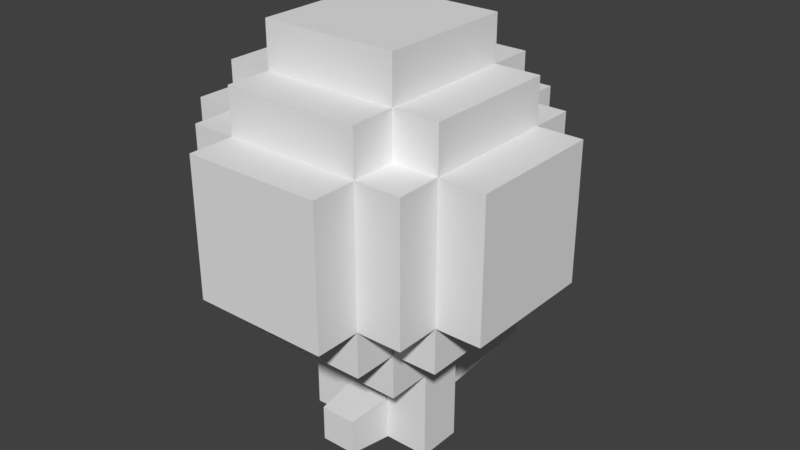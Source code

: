 # Source: balloon.blend  (saved by Blender 2.79.0; exported with 4.5.12 LTS)
import bpy
from mathutils import Matrix  # noqa: F401  (used for matrix-valued properties, if any)

bpy.ops.wm.read_factory_settings(use_empty=True)
scene = bpy.context.scene
scene.name = 'Scene'

# ---- collections
col_collection_1 = bpy.data.collections.new('Collection 1'); scene.collection.children.link(col_collection_1)

# ---- materials (node trees are filled in below, after node groups)
mat_material = bpy.data.materials.new('Material')
mat_material.alpha_threshold = 0.0
mat_material.use_transparent_shadow = False
mat_material.roughness = 0.5
mat_material.line_color = (0.0, 0.0, 0.0, 1.0)

# ---- material node trees

# ---- world
world_world = bpy.data.worlds.new('World'); scene.world = world_world
world_world.color = (0.05088, 0.05088, 0.05088)
world_world.use_sun_shadow = False
world_world.sun_shadow_jitter_overblur = 0.0
world_world.cycles.sampling_method = 'MANUAL'

# ---- meshes
me_cube_001 = bpy.data.meshes.new('Cube.001')
me_cube_001.from_pydata([(-1.0, -1.0, -1.0), (-1.0, -1.0, 1.0), (-1.0, 1.0, -1.0), (-1.0, 1.0, 1.0), (1.0, -1.0, -1.0), (1.0, -1.0, 1.0), (1.0, 1.0, -1.0), (1.0, 1.0, 1.0), (-0.7, 9.0, 0.7), (-0.7, 9.0, -0.7), (0.7, 9.0, -0.7), (0.7, 9.0, 0.7), (-0.8, -3.0, -0.8), (-0.8, -3.0, 0.8), (0.8, -3.0, 0.8), (0.8, -3.0, -0.8)], [], [(0, 1, 3, 2), (3, 7, 11, 8), (6, 7, 5, 4), (5, 1, 13, 14), (2, 6, 4, 0), (7, 3, 1, 5), (9, 8, 11, 10), (2, 3, 8, 9), (7, 6, 10, 11), (6, 2, 9, 10), (15, 14, 13, 12), (4, 5, 14, 15), (1, 0, 12, 13), (0, 4, 15, 12)])
me_cube_001.use_remesh_preserve_volume = False
me_cube_001.use_remesh_preserve_attributes = False
me_cube_001.use_mirror_vertex_groups = False
me_cube_001.update()
me_cube = bpy.data.meshes.new('Cube')
me_cube.from_pydata([(1.0, 1.0, -1.0), (1.0, -1.0, -1.0), (-1.0, -1.0, -1.0), (-1.0, 1.0, -1.0), (1.0, 1.0, 1.0), (1.0, -1.0, 1.0), (-1.0, -1.0, 1.0), (-1.0, 1.0, 1.0), (1.0, 0.3333, -1.0), (1.0, -0.3333, -1.0), (0.3333, 1.0, -1.0), (-0.3333, 1.0, -1.0), (1.0, 1.0, -0.3333), (1.0, 1.0, 0.3333), (0.3333, -1.0, -1.0), (-0.3333, -1.0, -1.0), (1.0, -1.0, -0.3333), (1.0, -1.0, 0.3333), (-1.0, -0.3333, -1.0), (-1.0, 0.3333, -1.0), (-1.0, -1.0, -0.3333), (-1.0, -1.0, 0.3333), (-1.0, 1.0, -0.3333), (-1.0, 1.0, 0.3333), (1.0, 0.3333, 1.0), (1.0, -0.3333, 1.0), (0.3333, 1.0, 1.0), (-0.3333, 1.0, 1.0), (0.3333, -1.0, 1.0), (-0.3333, -1.0, 1.0), (-1.0, -0.3333, 1.0), (-1.0, 0.3333, 1.0), (-1.667, -1.0, 1.0), (-1.667, -1.0, 0.3333), (-1.667, 1.0, -1.0), (-1.667, 0.3333, -1.0), (-1.0, 1.0, 1.667), (-0.3333, 1.0, 1.667), (1.0, -1.0, 1.667), (1.0, -0.3333, 1.667), (1.0, 1.667, 1.0), (1.0, 1.667, 0.3333), (-1.0, 1.667, -1.0), (-0.3333, 1.667, -1.0), (1.0, -1.667, 1.0), (1.0, -1.667, 0.3333), (-1.0, -1.667, -1.0), (-0.3333, -1.667, -1.0), (-1.0, 1.0, -1.667), (-0.3333, 1.0, -1.667), (1.0, -1.0, -1.667), (1.0, -0.3333, -1.667), (-1.0, 1.0, 2.333), (-0.3333, 1.0, 2.333), (1.0, -1.0, 2.333), (1.0, -0.3333, 2.333), (1.667, -0.3333, -1.0), (1.667, -1.0, -1.0), (1.667, 1.0, 0.3333), (1.667, 1.0, 1.0), (1.667, -1.0, 0.3333), (1.667, -1.0, 1.0), (1.667, -0.3333, 1.0), (1.667, 1.0, -1.0), (1.667, 0.3333, -1.0), (1.667, 1.0, -0.3333), (1.667, -1.0, -0.3333), (1.667, 0.3333, 1.0), (1.0, -2.333, 1.0), (1.0, -2.333, 0.3333), (-1.0, -2.333, -1.0), (-0.3333, -2.333, -1.0), (-1.0, -1.667, 0.3333), (-1.0, -1.667, 1.0), (-0.3333, -1.667, 1.0), (1.0, -1.667, -1.0), (0.3333, -1.667, -1.0), (1.0, -1.667, -0.3333), (-1.0, -1.667, -0.3333), (0.3333, -1.667, 1.0), (-2.333, -1.0, 1.0), (-2.333, -1.0, 0.3333), (-2.333, 1.0, -1.0), (-2.333, 0.3333, -1.0), (-1.0, 1.667, 0.3333), (-1.0, 1.667, 1.0), (-0.3333, 1.667, 1.0), (1.0, 1.667, -1.0), (0.3333, 1.667, -1.0), (1.0, 1.667, -0.3333), (-1.0, 1.667, -0.3333), (0.3333, 1.667, 1.0), (2.333, 1.0, 1.0), (2.333, 1.0, 0.3333), (2.333, -1.0, -1.0), (2.333, -0.3333, -1.0), (-1.667, 1.0, 0.3333), (-1.667, 1.0, 1.0), (-1.667, 0.3333, 1.0), (-1.667, -1.0, -1.0), (-1.667, -0.3333, -1.0), (-1.667, -1.0, -0.3333), (-1.667, 1.0, -0.3333), (-1.667, -0.3333, 1.0), (-1.0, 1.0, -2.333), (-0.3333, 1.0, -2.333), (1.0, -1.0, -2.333), (1.0, -0.3333, -2.333), (-0.3333, -1.0, 1.667), (-1.0, -1.0, 1.667), (-1.0, 0.3333, 1.667), (1.0, 1.0, 1.667), (1.0, 0.3333, 1.667), (0.3333, 1.0, 1.667), (0.3333, -1.0, 1.667), (-1.0, -0.3333, 1.667), (1.0, 2.333, 1.0), (1.0, 2.333, 0.3333), (-1.0, 2.333, -1.0), (-0.3333, 2.333, -1.0), (-0.3333, -1.0, -1.667), (-1.0, -1.0, -1.667), (-1.0, 0.3333, -1.667), (1.0, 1.0, -1.667), (1.0, 0.3333, -1.667), (0.3333, 1.0, -1.667), (0.3333, -1.0, -1.667), (-1.0, -0.3333, -1.667), (-0.3333, -1.0, 2.333), (-1.0, -1.0, 2.333), (-1.0, 0.3333, 2.333), (1.0, 1.0, 2.333), (1.0, 0.3333, 2.333), (0.3333, 1.0, 2.333), (0.3333, -1.0, 2.333), (-1.0, -0.3333, 2.333), (0.3333, -0.3333, 2.333), (0.3333, 0.3333, 2.333), (-0.3333, -0.3333, 2.333), (-0.3333, 0.3333, 2.333), (-1.0, 2.333, 0.3333), (-1.0, 2.333, 1.0), (-0.3333, 2.333, 1.0), (1.0, 2.333, -1.0), (0.3333, 2.333, -1.0), (1.0, 2.333, -0.3333), (-1.0, 2.333, -0.3333), (0.3333, 2.333, 1.0), (-0.3333, 2.333, 0.3333), (0.3333, 2.333, 0.3333), (-0.3333, 2.333, -0.3333), (0.3333, 2.333, -0.3333), (2.333, -1.0, 0.3333), (2.333, -1.0, 1.0), (2.333, -0.3333, 1.0), (2.333, 1.0, -1.0), (2.333, 0.3333, -1.0), (2.333, 1.0, -0.3333), (2.333, -1.0, -0.3333), (2.333, 0.3333, 1.0), (2.333, -0.3333, -0.3333), (2.333, 0.3333, -0.3333), (2.333, -0.3333, 0.3333), (2.333, 0.3333, 0.3333), (-1.0, -2.333, 0.3333), (-1.0, -2.333, 1.0), (-0.3333, -2.333, 1.0), (1.0, -2.333, -1.0), (0.3333, -2.333, -1.0), (1.0, -2.333, -0.3333), (-1.0, -2.333, -0.3333), (0.3333, -2.333, 1.0), (-0.3333, -2.333, -0.3333), (0.3333, -2.333, -0.3333), (-0.3333, -2.333, 0.3333), (0.3333, -2.333, 0.3333), (-2.333, 1.0, 0.3333), (-2.333, 1.0, 1.0), (-2.333, 0.3333, 1.0), (-2.333, -1.0, -1.0), (-2.333, -0.3333, -1.0), (-2.333, -1.0, -0.3333), (-2.333, 1.0, -0.3333), (-2.333, -0.3333, 1.0), (-2.333, 0.3333, -0.3333), (-2.333, -0.3333, -0.3333), (-2.333, 0.3333, 0.3333), (-2.333, -0.3333, 0.3333), (-0.3333, -1.0, -2.333), (-1.0, -1.0, -2.333), (-1.0, 0.3333, -2.333), (1.0, 1.0, -2.333), (1.0, 0.3333, -2.333), (0.3333, 1.0, -2.333), (0.3333, -1.0, -2.333), (-1.0, -0.3333, -2.333), (-0.3333, 0.3333, -2.333), (0.3333, 0.3333, -2.333), (-0.3333, -0.3333, -2.333), (0.3333, -0.3333, -2.333), (1.667, 1.0, 0.3333), (1.667, 1.0, 1.0), (1.667, -1.0, 0.3333), (1.667, -1.0, 1.0), (1.667, 1.0, -1.0), (1.667, 1.0, -0.3333), (1.667, -1.0, -1.0), (1.667, -1.0, -0.3333), (1.667, 1.667, 0.3333), (1.667, 1.667, 1.0), (1.667, 1.667, -0.3333), (1.667, 1.667, -1.0), (1.667, -1.667, 0.3333), (1.667, -1.667, 1.0), (1.667, -1.667, -1.0), (1.667, -1.667, -0.3333), (-1.667, -1.0, 0.3333), (-1.667, -1.0, 1.0), (-1.667, 1.0, 0.3333), (-1.667, 1.0, 1.0), (-1.667, -1.0, -1.0), (-1.667, -1.0, -0.3333), (-1.667, 1.0, -1.0), (-1.667, 1.0, -0.3333), (-1.667, 1.667, -1.0), (-1.667, 1.667, 1.0), (-1.667, 1.667, -0.3333), (-1.667, 1.667, 0.3333), (-1.667, -1.667, -0.3333), (-1.667, -1.667, -1.0), (-1.667, -1.667, 1.0), (-1.667, -1.667, 0.3333), (-1.0, 0.3333, -1.667), (-1.0, 1.0, -1.667), (-1.0, -1.0, -1.667), (-1.0, -0.3333, -1.667), (-1.667, 1.0, -1.667), (-1.667, -1.0, -1.667), (-1.667, 0.3333, -1.667), (-1.667, -0.3333, -1.667), (-1.0, 0.3333, 1.667), (-1.0, 1.0, 1.667), (-1.0, -1.0, 1.667), (-1.0, -0.3333, 1.667), (-1.667, 0.3333, 1.667), (-1.667, 1.0, 1.667), (-1.667, -0.3333, 1.667), (-1.667, -1.0, 1.667), (-0.3333, -1.0, 1.667), (-1.0, -1.0, 1.667), (1.0, -1.0, 1.667), (0.3333, -1.0, 1.667), (1.0, -1.667, 1.667), (-1.0, -1.667, 1.667), (0.3333, -1.667, 1.667), (-0.3333, -1.667, 1.667), (1.0, -0.3333, 1.667), (1.0, -1.0, 1.667), (1.0, 1.0, 1.667), (1.0, 0.3333, 1.667), (1.667, -0.3333, 1.667), (1.667, 1.0, 1.667), (1.667, 0.3333, 1.667), (1.667, -1.0, 1.667), (-0.3333, 1.0, 1.667), (-1.0, 1.0, 1.667), (1.0, 1.0, 1.667), (0.3333, 1.0, 1.667), (-0.3333, 1.667, 1.667), (-1.0, 1.667, 1.667), (0.3333, 1.667, 1.667), (1.0, 1.667, 1.667), (-0.3333, -1.0, -1.667), (-1.0, -1.0, -1.667), (1.0, -1.0, -1.667), (0.3333, -1.0, -1.667), (0.3333, -1.667, -1.667), (1.0, -1.667, -1.667), (-1.0, -1.667, -1.667), (-0.3333, -1.667, -1.667), (1.0, -0.3333, -1.667), (1.0, -1.0, -1.667), (1.0, 1.0, -1.667), (1.0, 0.3333, -1.667), (1.667, -1.0, -1.667), (1.667, -0.3333, -1.667), (1.667, 0.3333, -1.667), (1.667, 1.0, -1.667), (-0.3333, 1.0, -1.667), (-1.0, 1.0, -1.667), (1.0, 1.0, -1.667), (0.3333, 1.0, -1.667), (-0.3333, 1.667, -1.667), (-1.0, 1.667, -1.667), (0.3333, 1.667, -1.667), (1.0, 1.667, -1.667), (1.0, 0.3333, -3.0), (1.0, -0.3333, -3.0), (-1.0, -0.3333, -3.0), (-1.0, 0.3333, -3.0), (-0.3333, 0.3333, -3.0), (0.3333, 0.3333, -3.0), (-0.3333, -0.3333, -3.0), (0.3333, -0.3333, -3.0), (1.0, 0.3333, -3.667), (1.0, -0.3333, -3.667), (-1.0, -0.3333, -3.667), (-1.0, 0.3333, -3.667), (-0.3333, 0.3333, -3.667), (0.3333, 0.3333, -3.667), (-0.3333, -0.3333, -3.667), (0.3333, -0.3333, -3.667)], [], [(2, 18, 127, 121), (5, 25, 39, 38), (24, 25, 256, 259), (76, 47, 279, 276), (20, 21, 33, 101), (0, 10, 291, 290), (87, 0, 290, 295), (43, 88, 294, 292), (85, 7, 265, 269), (6, 21, 216, 217), (1, 16, 207, 206), (22, 23, 218, 223), (27, 26, 267, 264), (75, 1, 206, 214), (6, 30, 243, 242), (103, 32, 247, 246), (7, 23, 96, 97), (2, 20, 101, 99), (97, 98, 244, 245), (23, 22, 102, 96), (3, 19, 232, 233), (21, 6, 32, 33), (77, 75, 214, 215), (17, 5, 203, 202), (3, 22, 223, 222), (79, 44, 252, 254), (5, 44, 213, 203), (14, 1, 274, 275), (7, 85, 225, 219), (73, 74, 255, 253), (5, 61, 263, 257), (5, 17, 60, 61), (17, 16, 66, 60), (12, 13, 58, 65), (64, 56, 285, 286), (16, 1, 57, 66), (0, 63, 287, 282), (0, 12, 65, 63), (31, 30, 115, 110), (24, 4, 111, 112), (7, 31, 110, 36), (26, 27, 37, 113), (30, 6, 109, 115), (6, 29, 108, 109), (4, 26, 113, 111), (29, 28, 114, 108), (11, 10, 125, 49), (1, 14, 126, 50), (3, 11, 49, 48), (10, 0, 123, 125), (9, 1, 50, 51), (15, 2, 121, 120), (8, 9, 51, 124), (18, 19, 122, 127), (61, 60, 152, 153), (56, 64, 156, 95), (66, 57, 94, 158), (58, 59, 92, 93), (67, 62, 154, 159), (64, 63, 155, 156), (65, 58, 93, 157), (57, 56, 95, 94), (59, 67, 159, 92), (62, 67, 262, 260), (56, 57, 284, 285), (13, 4, 59, 58), (47, 76, 168, 71), (78, 46, 70, 170), (45, 44, 68, 69), (79, 74, 166, 171), (76, 75, 167, 168), (77, 45, 69, 169), (46, 47, 71, 70), (44, 79, 171, 68), (74, 73, 165, 166), (21, 20, 221, 216), (44, 5, 250, 252), (1, 75, 277, 274), (88, 43, 119, 144), (42, 90, 146, 118), (40, 41, 117, 116), (86, 91, 147, 142), (87, 88, 144, 143), (41, 89, 145, 117), (43, 42, 118, 119), (91, 40, 116, 147), (85, 86, 142, 141), (0, 87, 211, 204), (85, 84, 227, 225), (7, 27, 264, 265), (102, 34, 82, 182), (33, 32, 80, 81), (103, 98, 178, 183), (100, 99, 179, 180), (101, 33, 81, 181), (34, 35, 83, 82), (32, 103, 183, 80), (98, 97, 177, 178), (99, 101, 181, 179), (2, 99, 237, 234), (100, 35, 238, 239), (22, 3, 34, 102), (114, 38, 54, 134), (37, 36, 52, 53), (110, 115, 135, 130), (112, 111, 131, 132), (113, 37, 53, 133), (38, 39, 55, 54), (115, 109, 129, 135), (36, 110, 130, 52), (111, 113, 133, 131), (28, 5, 38, 114), (25, 24, 112, 39), (27, 7, 36, 37), (48, 49, 105, 104), (127, 122, 190, 195), (123, 124, 192, 191), (49, 125, 193, 105), (51, 50, 106, 107), (121, 127, 195, 189), (122, 48, 104, 190), (125, 123, 191, 193), (126, 120, 188, 194), (19, 3, 48, 122), (0, 8, 124, 123), (14, 15, 120, 126), (138, 135, 129, 128), (55, 136, 134, 54), (136, 138, 128, 134), (131, 133, 137, 132), (132, 137, 136, 55), (133, 53, 139, 137), (137, 139, 138, 136), (53, 52, 130, 139), (139, 130, 135, 138), (39, 112, 132, 55), (109, 108, 128, 129), (108, 114, 134, 128), (150, 119, 118, 146), (142, 148, 140, 141), (148, 150, 146, 140), (116, 117, 149, 147), (147, 149, 148, 142), (117, 145, 151, 149), (149, 151, 150, 148), (145, 143, 144, 151), (151, 144, 119, 150), (84, 85, 141, 140), (90, 84, 140, 146), (89, 87, 143, 145), (162, 154, 153, 152), (95, 160, 158, 94), (160, 162, 152, 158), (155, 157, 161, 156), (156, 161, 160, 95), (157, 93, 163, 161), (161, 163, 162, 160), (93, 92, 159, 163), (163, 159, 154, 162), (60, 66, 158, 152), (63, 65, 157, 155), (62, 61, 153, 154), (174, 166, 165, 164), (71, 172, 170, 70), (172, 174, 164, 170), (167, 169, 173, 168), (168, 173, 172, 71), (169, 69, 175, 173), (173, 175, 174, 172), (69, 68, 171, 175), (175, 171, 166, 174), (73, 72, 164, 165), (72, 78, 170, 164), (75, 77, 169, 167), (186, 178, 177, 176), (83, 184, 182, 82), (184, 186, 176, 182), (179, 181, 185, 180), (180, 185, 184, 83), (181, 81, 187, 185), (185, 187, 186, 184), (81, 80, 183, 187), (187, 183, 178, 186), (35, 100, 180, 83), (97, 96, 176, 177), (96, 102, 182, 176), (198, 188, 189, 195), (105, 196, 190, 104), (199, 197, 301, 303), (191, 192, 197, 193), (193, 197, 196, 105), (195, 190, 299, 298), (197, 199, 198, 196), (107, 106, 194, 199), (199, 194, 188, 198), (50, 126, 194, 106), (124, 51, 107, 192), (120, 121, 189, 188), (200, 205, 210, 208), (205, 204, 211, 210), (207, 202, 212, 215), (202, 203, 213, 212), (206, 207, 215, 214), (201, 200, 208, 209), (45, 77, 215, 212), (16, 17, 202, 207), (87, 89, 210, 211), (44, 45, 212, 213), (89, 41, 208, 210), (40, 4, 201, 209), (12, 0, 204, 205), (41, 40, 209, 208), (4, 13, 200, 201), (13, 12, 205, 200), (218, 219, 225, 227), (223, 218, 227, 226), (221, 220, 229, 228), (217, 216, 231, 230), (216, 221, 228, 231), (222, 223, 226, 224), (2, 46, 229, 220), (46, 78, 228, 229), (23, 7, 219, 218), (42, 3, 222, 224), (78, 72, 231, 228), (72, 73, 230, 231), (90, 42, 224, 226), (73, 6, 217, 230), (20, 2, 220, 221), (84, 90, 226, 227), (232, 235, 239, 238), (235, 234, 237, 239), (233, 232, 238, 236), (19, 18, 235, 232), (99, 100, 239, 237), (35, 34, 236, 238), (34, 3, 233, 236), (18, 2, 234, 235), (243, 240, 244, 246), (240, 241, 245, 244), (242, 243, 246, 247), (7, 97, 245, 241), (98, 103, 246, 244), (32, 6, 242, 247), (30, 31, 240, 243), (31, 7, 241, 240), (248, 249, 253, 255), (251, 248, 255, 254), (250, 251, 254, 252), (29, 6, 249, 248), (5, 28, 251, 250), (6, 73, 253, 249), (74, 79, 254, 255), (28, 29, 248, 251), (256, 257, 263, 260), (258, 259, 262, 261), (259, 256, 260, 262), (59, 4, 258, 261), (61, 62, 260, 263), (67, 59, 261, 262), (25, 5, 257, 256), (4, 24, 259, 258), (264, 267, 270, 268), (267, 266, 271, 270), (265, 264, 268, 269), (86, 85, 269, 268), (40, 91, 270, 271), (4, 40, 271, 266), (26, 4, 266, 267), (91, 86, 268, 270), (275, 274, 277, 276), (273, 272, 279, 278), (272, 275, 276, 279), (2, 15, 272, 273), (15, 14, 275, 272), (75, 76, 276, 277), (47, 46, 278, 279), (46, 2, 273, 278), (281, 280, 285, 284), (280, 283, 286, 285), (283, 282, 287, 286), (8, 0, 282, 283), (63, 64, 286, 287), (9, 8, 283, 280), (57, 1, 281, 284), (1, 9, 280, 281), (291, 288, 292, 294), (288, 289, 293, 292), (290, 291, 294, 295), (11, 3, 289, 288), (88, 87, 295, 294), (10, 11, 288, 291), (3, 42, 293, 289), (42, 43, 292, 293), (299, 300, 308, 307), (302, 298, 306, 310), (107, 199, 303, 297), (192, 107, 297, 296), (190, 196, 300, 299), (196, 198, 302, 300), (198, 195, 298, 302), (197, 192, 296, 301), (308, 310, 306, 307), (304, 305, 311, 309), (296, 297, 305, 304), (300, 302, 310, 308), (297, 303, 311, 305), (301, 296, 304, 309), (298, 299, 307, 306), (303, 301, 309, 311)])
me_cube.materials.append(mat_material)
me_cube.use_remesh_preserve_volume = False
me_cube.use_remesh_preserve_attributes = False
me_cube.use_mirror_vertex_groups = False
me_cube.update()

# ---- objects
ob_barrel = bpy.data.objects.new('Barrel', me_cube_001)
ob_projectile_spawner = bpy.data.objects.new('Projectile Spawner', None)
ob_cube = bpy.data.objects.new('Cube', me_cube)

# ---- transforms, parenting, visibility, modifiers, constraints
ob_barrel.location = (1.341e-07, 3.725e-07, -10.0)
ob_barrel.lineart.crease_threshold = 0.0
ob_projectile_spawner.parent = ob_barrel
ob_projectile_spawner.matrix_parent_inverse = Matrix(((1.0, 0.0, -8.882e-16, -1.341e-07), (0.0, 1.0, 0.0, -3.725e-07), (0.0, 0.0, 1.0, 10.0), (0.0, 0.0, 0.0, 1.0)))
ob_projectile_spawner.location = (1.192e-07, 9.0, -10.0)
ob_projectile_spawner.empty_image_offset = (0.0, 0.0)
ob_projectile_spawner.lineart.crease_threshold = 0.0
ob_cube.location = (0.0, 0.0, 0.0)
ob_cube.scale = (3.0, 3.0, 3.0)
ob_cube.lock_rotations_4d = False
ob_cube.empty_display_type = 'ARROWS'
ob_cube.lineart.crease_threshold = 0.0

# ---- collection membership
col_collection_1.objects.link(ob_barrel)
col_collection_1.objects.link(ob_projectile_spawner)
col_collection_1.objects.link(ob_cube)

# ---- scene / render settings (as saved in the file)
scene.frame_start = 1; scene.frame_end = 250; scene.frame_set(1)
scene.render.engine = 'BLENDER_EEVEE_NEXT'
scene.render.resolution_percentage = 50
scene.render.dither_intensity = 0.0
scene.cycles.use_denoising = False
scene.cycles.samples = 128
scene.cycles.sampling_pattern = 'TABULATED_SOBOL'
scene.cycles.use_adaptive_sampling = False
scene.cycles.use_light_tree = False
scene.cycles.blur_glossy = 0.0
scene.cycles.sample_clamp_indirect = 0.0
scene.view_settings.view_transform = 'Standard'
bpy.context.view_layer.update()

# ---- added for rendering (the .blend has no active camera and no usable light): camera, sun
cam_auto = bpy.data.cameras.new('AutoCamera')
cam_auto.lens = 50.0
cam_auto.sensor_width = 36.0
cam_auto.clip_end = 1000.0
ob_auto_camera = bpy.data.objects.new('AutoCamera', cam_auto)
scene.collection.objects.link(ob_auto_camera)
ob_auto_camera.location = (25.7738, -29.9285, 18.619)
ob_auto_camera.rotation_euler = (1.09748, -7.21219e-08, 0.694738)
scene.camera = ob_auto_camera
light_auto_sun = bpy.data.lights.new('AutoSun', 'SUN')
light_auto_sun.energy = 3.0
light_auto_sun.angle = 0.0523599
ob_auto_sun = bpy.data.objects.new('AutoSun', light_auto_sun)
scene.collection.objects.link(ob_auto_sun)
ob_auto_sun.rotation_euler = (0.872665, 0.174533, 0.523599)
bpy.context.view_layer.update()
